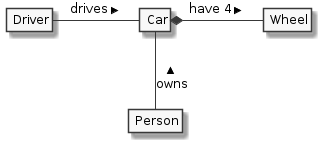

The diagram above was rendered by PlantUML. Its source (embedded in the PNG):
@startuml

skinparam monochrome true
skinparam circledCharacterRadius 0
skinparam circledCharacterFontSize 0
skinparam classAttributeIconSize 0
hide empty members

class Car

Driver - Car : drives >
Car *- Wheel : have 4 >
Car -- Person : < owns

@enduml